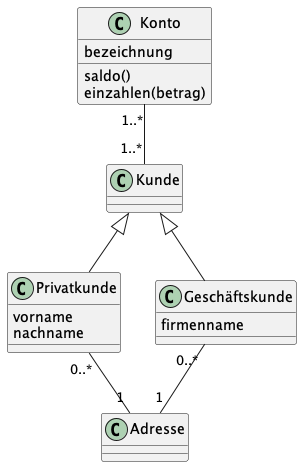

The diagram above was rendered by PlantUML. Its source (embedded in the PNG):
@startuml
class Konto {
    bezeichnung
    saldo()
    einzahlen(betrag)
}

class Kunde {
}

class Privatkunde {
    vorname
    nachname
}

class Geschäftskunde {
    firmenname
}

class Adresse {
}

Kunde <|-- Privatkunde
Kunde <|-- Geschäftskunde

Privatkunde "0..*" -- "1" Adresse
Geschäftskunde "0..*" -- "1" Adresse

Konto "1..*" -- "1..*" Kunde
@enduml